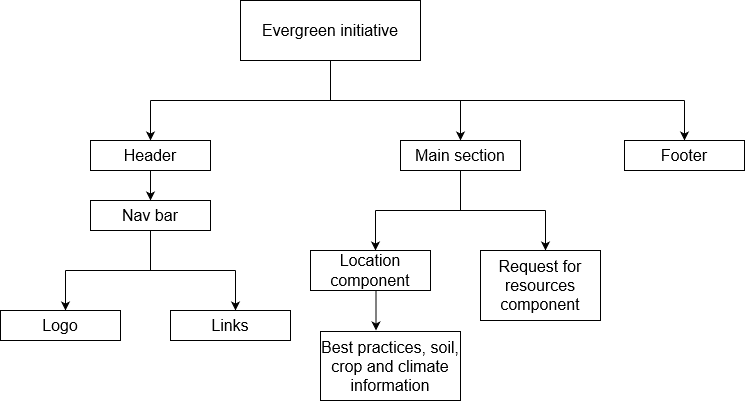

The diagram above was exported from draw.io. Its source (the exported page's mxGraphModel, read from the mxfile embedded in the PNG):
<mxGraphModel dx="1050" dy="577" grid="1" gridSize="10" guides="1" tooltips="1" connect="1" arrows="1" fold="1" page="1" pageScale="1" pageWidth="827" pageHeight="1169" background="#ffffff" math="0" shadow="0">
  <root>
    <mxCell id="WIyWlLk6GJQsqaUBKTNV-0" />
    <mxCell id="WIyWlLk6GJQsqaUBKTNV-1" parent="WIyWlLk6GJQsqaUBKTNV-0" />
    <mxCell id="fMf6kCfNH4P9YlccSQsv-0" value="&lt;font style=&quot;font-size: 16px;&quot;&gt;Evergreen initiative&lt;/font&gt;" style="rounded=0;whiteSpace=wrap;html=1;fontSize=16;" vertex="1" parent="WIyWlLk6GJQsqaUBKTNV-1">
      <mxGeometry x="266" y="80" width="180" height="60" as="geometry" />
    </mxCell>
    <mxCell id="fMf6kCfNH4P9YlccSQsv-3" value="" style="endArrow=none;html=1;rounded=0;fontSize=16;" edge="1" parent="WIyWlLk6GJQsqaUBKTNV-1" target="fMf6kCfNH4P9YlccSQsv-0">
      <mxGeometry width="50" height="50" relative="1" as="geometry">
        <mxPoint x="356" y="180" as="sourcePoint" />
        <mxPoint x="406" y="240" as="targetPoint" />
      </mxGeometry>
    </mxCell>
    <mxCell id="fMf6kCfNH4P9YlccSQsv-4" value="" style="endArrow=none;html=1;rounded=0;fontSize=16;" edge="1" parent="WIyWlLk6GJQsqaUBKTNV-1">
      <mxGeometry width="50" height="50" relative="1" as="geometry">
        <mxPoint x="176" y="180" as="sourcePoint" />
        <mxPoint x="710" y="180" as="targetPoint" />
        <Array as="points">
          <mxPoint x="356" y="180" />
        </Array>
      </mxGeometry>
    </mxCell>
    <mxCell id="fMf6kCfNH4P9YlccSQsv-6" value="" style="endArrow=classic;html=1;rounded=0;fontSize=16;" edge="1" parent="WIyWlLk6GJQsqaUBKTNV-1">
      <mxGeometry width="50" height="50" relative="1" as="geometry">
        <mxPoint x="176" y="180" as="sourcePoint" />
        <mxPoint x="176" y="220" as="targetPoint" />
      </mxGeometry>
    </mxCell>
    <mxCell id="fMf6kCfNH4P9YlccSQsv-8" value="&lt;font style=&quot;font-size: 16px;&quot;&gt;Header&lt;/font&gt;" style="rounded=0;whiteSpace=wrap;html=1;fontSize=16;" vertex="1" parent="WIyWlLk6GJQsqaUBKTNV-1">
      <mxGeometry x="116" y="220" width="120" height="30" as="geometry" />
    </mxCell>
    <mxCell id="fMf6kCfNH4P9YlccSQsv-9" value="" style="endArrow=classic;html=1;rounded=0;exitX=0.5;exitY=1;exitDx=0;exitDy=0;fontSize=16;" edge="1" parent="WIyWlLk6GJQsqaUBKTNV-1" source="fMf6kCfNH4P9YlccSQsv-15">
      <mxGeometry width="50" height="50" relative="1" as="geometry">
        <mxPoint x="176" y="350" as="sourcePoint" />
        <mxPoint x="176" y="280" as="targetPoint" />
      </mxGeometry>
    </mxCell>
    <mxCell id="fMf6kCfNH4P9YlccSQsv-16" value="" style="endArrow=classic;html=1;rounded=0;exitX=0.5;exitY=1;exitDx=0;exitDy=0;fontSize=16;" edge="1" parent="WIyWlLk6GJQsqaUBKTNV-1" source="fMf6kCfNH4P9YlccSQsv-8" target="fMf6kCfNH4P9YlccSQsv-15">
      <mxGeometry width="50" height="50" relative="1" as="geometry">
        <mxPoint x="176" y="250" as="sourcePoint" />
        <mxPoint x="176" y="280" as="targetPoint" />
      </mxGeometry>
    </mxCell>
    <mxCell id="fMf6kCfNH4P9YlccSQsv-15" value="&lt;font style=&quot;font-size: 16px;&quot;&gt;Nav bar&lt;br style=&quot;font-size: 16px;&quot;&gt;&lt;/font&gt;" style="rounded=0;whiteSpace=wrap;html=1;fontSize=16;" vertex="1" parent="WIyWlLk6GJQsqaUBKTNV-1">
      <mxGeometry x="116" y="280" width="120" height="30" as="geometry" />
    </mxCell>
    <mxCell id="fMf6kCfNH4P9YlccSQsv-17" value="" style="endArrow=none;html=1;rounded=0;fontSize=16;" edge="1" parent="WIyWlLk6GJQsqaUBKTNV-1">
      <mxGeometry width="50" height="50" relative="1" as="geometry">
        <mxPoint x="176" y="350" as="sourcePoint" />
        <mxPoint x="176" y="310" as="targetPoint" />
      </mxGeometry>
    </mxCell>
    <mxCell id="fMf6kCfNH4P9YlccSQsv-18" value="" style="endArrow=none;html=1;rounded=0;fontSize=16;" edge="1" parent="WIyWlLk6GJQsqaUBKTNV-1">
      <mxGeometry width="50" height="50" relative="1" as="geometry">
        <mxPoint x="91" y="350" as="sourcePoint" />
        <mxPoint x="261" y="350" as="targetPoint" />
      </mxGeometry>
    </mxCell>
    <mxCell id="fMf6kCfNH4P9YlccSQsv-19" value="" style="endArrow=classic;html=1;rounded=0;fontSize=16;" edge="1" parent="WIyWlLk6GJQsqaUBKTNV-1">
      <mxGeometry width="50" height="50" relative="1" as="geometry">
        <mxPoint x="91" y="350" as="sourcePoint" />
        <mxPoint x="91" y="390" as="targetPoint" />
      </mxGeometry>
    </mxCell>
    <mxCell id="fMf6kCfNH4P9YlccSQsv-20" value="" style="endArrow=classic;html=1;rounded=0;fontSize=16;" edge="1" parent="WIyWlLk6GJQsqaUBKTNV-1">
      <mxGeometry width="50" height="50" relative="1" as="geometry">
        <mxPoint x="261" y="350" as="sourcePoint" />
        <mxPoint x="261" y="390" as="targetPoint" />
      </mxGeometry>
    </mxCell>
    <mxCell id="fMf6kCfNH4P9YlccSQsv-21" value="Logo" style="rounded=0;whiteSpace=wrap;html=1;fontSize=16;" vertex="1" parent="WIyWlLk6GJQsqaUBKTNV-1">
      <mxGeometry x="26" y="390" width="120" height="30" as="geometry" />
    </mxCell>
    <mxCell id="fMf6kCfNH4P9YlccSQsv-22" value="Links" style="rounded=0;whiteSpace=wrap;html=1;fontSize=16;" vertex="1" parent="WIyWlLk6GJQsqaUBKTNV-1">
      <mxGeometry x="196" y="390" width="120" height="30" as="geometry" />
    </mxCell>
    <mxCell id="fMf6kCfNH4P9YlccSQsv-23" value="" style="endArrow=classic;html=1;rounded=0;fontSize=16;" edge="1" parent="WIyWlLk6GJQsqaUBKTNV-1">
      <mxGeometry width="50" height="50" relative="1" as="geometry">
        <mxPoint x="486" y="180" as="sourcePoint" />
        <mxPoint x="486" y="220" as="targetPoint" />
      </mxGeometry>
    </mxCell>
    <mxCell id="fMf6kCfNH4P9YlccSQsv-24" value="&lt;font style=&quot;font-size: 16px;&quot;&gt;Main section&lt;br style=&quot;font-size: 16px;&quot;&gt;&lt;/font&gt;" style="rounded=0;whiteSpace=wrap;html=1;fontSize=16;" vertex="1" parent="WIyWlLk6GJQsqaUBKTNV-1">
      <mxGeometry x="426" y="220" width="120" height="30" as="geometry" />
    </mxCell>
    <mxCell id="fMf6kCfNH4P9YlccSQsv-28" value="" style="endArrow=none;html=1;rounded=0;fontSize=16;" edge="1" parent="WIyWlLk6GJQsqaUBKTNV-1">
      <mxGeometry width="50" height="50" relative="1" as="geometry">
        <mxPoint x="486" y="290" as="sourcePoint" />
        <mxPoint x="486" y="250" as="targetPoint" />
      </mxGeometry>
    </mxCell>
    <mxCell id="fMf6kCfNH4P9YlccSQsv-29" value="" style="endArrow=none;html=1;rounded=0;fontSize=16;" edge="1" parent="WIyWlLk6GJQsqaUBKTNV-1">
      <mxGeometry width="50" height="50" relative="1" as="geometry">
        <mxPoint x="401" y="290" as="sourcePoint" />
        <mxPoint x="571" y="290" as="targetPoint" />
      </mxGeometry>
    </mxCell>
    <mxCell id="fMf6kCfNH4P9YlccSQsv-30" value="" style="endArrow=classic;html=1;rounded=0;fontSize=16;" edge="1" parent="WIyWlLk6GJQsqaUBKTNV-1">
      <mxGeometry width="50" height="50" relative="1" as="geometry">
        <mxPoint x="401" y="290" as="sourcePoint" />
        <mxPoint x="401" y="330" as="targetPoint" />
      </mxGeometry>
    </mxCell>
    <mxCell id="fMf6kCfNH4P9YlccSQsv-31" value="" style="endArrow=classic;html=1;rounded=0;fontSize=16;" edge="1" parent="WIyWlLk6GJQsqaUBKTNV-1">
      <mxGeometry width="50" height="50" relative="1" as="geometry">
        <mxPoint x="571" y="290" as="sourcePoint" />
        <mxPoint x="571" y="330" as="targetPoint" />
      </mxGeometry>
    </mxCell>
    <mxCell id="fMf6kCfNH4P9YlccSQsv-32" value="Location component" style="rounded=0;whiteSpace=wrap;html=1;fontSize=16;" vertex="1" parent="WIyWlLk6GJQsqaUBKTNV-1">
      <mxGeometry x="336" y="330" width="120" height="40" as="geometry" />
    </mxCell>
    <mxCell id="fMf6kCfNH4P9YlccSQsv-33" value="Request for resources component" style="rounded=0;whiteSpace=wrap;html=1;fontSize=16;" vertex="1" parent="WIyWlLk6GJQsqaUBKTNV-1">
      <mxGeometry x="506" y="330" width="120" height="70" as="geometry" />
    </mxCell>
    <mxCell id="fMf6kCfNH4P9YlccSQsv-35" value="" style="endArrow=classic;html=1;rounded=0;fontSize=16;" edge="1" parent="WIyWlLk6GJQsqaUBKTNV-1">
      <mxGeometry width="50" height="50" relative="1" as="geometry">
        <mxPoint x="401.5" y="370" as="sourcePoint" />
        <mxPoint x="401.5" y="410" as="targetPoint" />
      </mxGeometry>
    </mxCell>
    <mxCell id="fMf6kCfNH4P9YlccSQsv-36" value="Best practices, soil, crop and climate information" style="rounded=0;whiteSpace=wrap;html=1;fontSize=16;" vertex="1" parent="WIyWlLk6GJQsqaUBKTNV-1">
      <mxGeometry x="346" y="411" width="140" height="69" as="geometry" />
    </mxCell>
    <mxCell id="fMf6kCfNH4P9YlccSQsv-41" value="" style="endArrow=classic;html=1;rounded=0;fontSize=16;" edge="1" parent="WIyWlLk6GJQsqaUBKTNV-1">
      <mxGeometry width="50" height="50" relative="1" as="geometry">
        <mxPoint x="710" y="180" as="sourcePoint" />
        <mxPoint x="710" y="220" as="targetPoint" />
      </mxGeometry>
    </mxCell>
    <mxCell id="fMf6kCfNH4P9YlccSQsv-42" value="Footer&lt;font style=&quot;font-size: 16px;&quot;&gt;&lt;br style=&quot;font-size: 16px;&quot;&gt;&lt;/font&gt;" style="rounded=0;whiteSpace=wrap;html=1;fontSize=16;" vertex="1" parent="WIyWlLk6GJQsqaUBKTNV-1">
      <mxGeometry x="650" y="220" width="120" height="30" as="geometry" />
    </mxCell>
  </root>
</mxGraphModel>